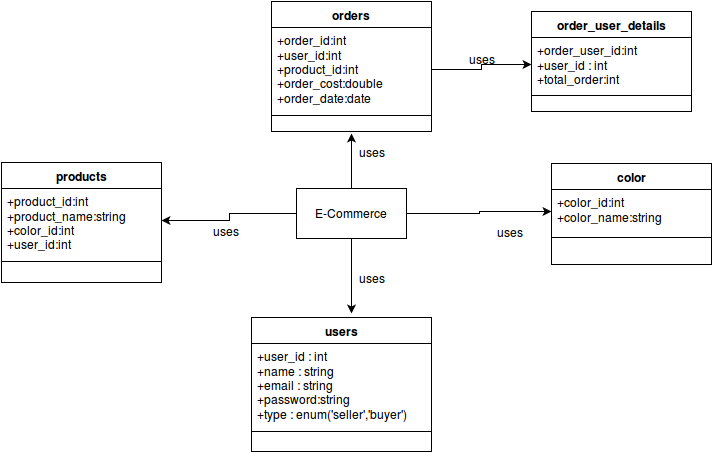

The diagram above was exported from draw.io. Its source (the exported page's mxGraphModel, read from the mxfile embedded in the PNG):
<mxGraphModel dx="1055" dy="498" grid="1" gridSize="10" guides="1" tooltips="1" connect="1" arrows="1" fold="1" page="1" pageScale="1" pageWidth="826" pageHeight="1169" background="#ffffff" math="0">
  <root>
    <mxCell id="0" />
    <mxCell id="1" parent="0" />
    <mxCell id="469a601c5524c204-1" value="users&lt;br&gt;&lt;br&gt;" style="swimlane;html=1;fontStyle=1;align=center;verticalAlign=top;childLayout=stackLayout;horizontal=1;startSize=26;horizontalStack=0;resizeParent=1;resizeLast=0;collapsible=1;marginBottom=0;swimlaneFillColor=#ffffff;" vertex="1" parent="1">
      <mxGeometry x="280" y="344" width="180" height="134" as="geometry" />
    </mxCell>
    <mxCell id="469a601c5524c204-2" value="+user_id : int&lt;br&gt;+name : string&lt;br&gt;+email : string&lt;br&gt;+password:string&lt;br&gt;+type : enum('seller','buyer')&lt;br&gt;" style="text;html=1;strokeColor=none;fillColor=none;align=left;verticalAlign=top;spacingLeft=4;spacingRight=4;whiteSpace=wrap;overflow=hidden;rotatable=0;points=[[0,0.5],[1,0.5]];portConstraint=eastwest;" vertex="1" parent="469a601c5524c204-1">
      <mxGeometry y="26" width="180" height="84" as="geometry" />
    </mxCell>
    <mxCell id="469a601c5524c204-3" value="" style="line;html=1;strokeWidth=1;fillColor=none;align=left;verticalAlign=middle;spacingTop=-1;spacingLeft=3;spacingRight=3;rotatable=0;labelPosition=right;points=[];portConstraint=eastwest;" vertex="1" parent="469a601c5524c204-1">
      <mxGeometry y="110" width="180" height="8" as="geometry" />
    </mxCell>
    <mxCell id="469a601c5524c204-5" value="products" style="swimlane;html=1;fontStyle=1;align=center;verticalAlign=top;childLayout=stackLayout;horizontal=1;startSize=26;horizontalStack=0;resizeParent=1;resizeLast=0;collapsible=1;marginBottom=0;swimlaneFillColor=#ffffff;" vertex="1" parent="1">
      <mxGeometry x="30" y="189" width="160" height="120" as="geometry" />
    </mxCell>
    <mxCell id="469a601c5524c204-6" value="+product_id:int&lt;br&gt;+product_name:string&lt;br&gt;+color_id:int&lt;br&gt;+user_id:int&lt;br&gt;" style="text;html=1;strokeColor=none;fillColor=none;align=left;verticalAlign=top;spacingLeft=4;spacingRight=4;whiteSpace=wrap;overflow=hidden;rotatable=0;points=[[0,0.5],[1,0.5]];portConstraint=eastwest;" vertex="1" parent="469a601c5524c204-5">
      <mxGeometry y="26" width="160" height="64" as="geometry" />
    </mxCell>
    <mxCell id="469a601c5524c204-7" value="" style="line;html=1;strokeWidth=1;fillColor=none;align=left;verticalAlign=middle;spacingTop=-1;spacingLeft=3;spacingRight=3;rotatable=0;labelPosition=right;points=[];portConstraint=eastwest;" vertex="1" parent="469a601c5524c204-5">
      <mxGeometry y="90" width="160" height="18" as="geometry" />
    </mxCell>
    <mxCell id="469a601c5524c204-9" value="orders&lt;br&gt;&lt;br&gt;" style="swimlane;html=1;fontStyle=1;align=center;verticalAlign=top;childLayout=stackLayout;horizontal=1;startSize=26;horizontalStack=0;resizeParent=1;resizeLast=0;collapsible=1;marginBottom=0;swimlaneFillColor=#ffffff;" vertex="1" parent="1">
      <mxGeometry x="300" y="28" width="160" height="130" as="geometry" />
    </mxCell>
    <mxCell id="469a601c5524c204-10" value="+order_id:int&lt;br&gt;+user_id:int&lt;br&gt;+product_id:int&lt;br&gt;+order_cost:double&lt;br&gt;+order_date:date&lt;br&gt;" style="text;html=1;strokeColor=none;fillColor=none;align=left;verticalAlign=top;spacingLeft=4;spacingRight=4;whiteSpace=wrap;overflow=hidden;rotatable=0;points=[[0,0.5],[1,0.5]];portConstraint=eastwest;" vertex="1" parent="469a601c5524c204-9">
      <mxGeometry y="26" width="160" height="84" as="geometry" />
    </mxCell>
    <mxCell id="469a601c5524c204-11" value="" style="line;html=1;strokeWidth=1;fillColor=none;align=left;verticalAlign=middle;spacingTop=-1;spacingLeft=3;spacingRight=3;rotatable=0;labelPosition=right;points=[];portConstraint=eastwest;" vertex="1" parent="469a601c5524c204-9">
      <mxGeometry y="110" width="160" height="8" as="geometry" />
    </mxCell>
    <mxCell id="469a601c5524c204-13" value="color" style="swimlane;html=1;fontStyle=1;align=center;verticalAlign=top;childLayout=stackLayout;horizontal=1;startSize=26;horizontalStack=0;resizeParent=1;resizeLast=0;collapsible=1;marginBottom=0;swimlaneFillColor=#ffffff;" vertex="1" parent="1">
      <mxGeometry x="580" y="190" width="160" height="101" as="geometry" />
    </mxCell>
    <mxCell id="469a601c5524c204-14" value="+color_id:int&lt;br&gt;+color_name:string&lt;br&gt;" style="text;html=1;strokeColor=none;fillColor=none;align=left;verticalAlign=top;spacingLeft=4;spacingRight=4;whiteSpace=wrap;overflow=hidden;rotatable=0;points=[[0,0.5],[1,0.5]];portConstraint=eastwest;" vertex="1" parent="469a601c5524c204-13">
      <mxGeometry y="26" width="160" height="44" as="geometry" />
    </mxCell>
    <mxCell id="469a601c5524c204-15" value="" style="line;html=1;strokeWidth=1;fillColor=none;align=left;verticalAlign=middle;spacingTop=-1;spacingLeft=3;spacingRight=3;rotatable=0;labelPosition=right;points=[];portConstraint=eastwest;" vertex="1" parent="469a601c5524c204-13">
      <mxGeometry y="70" width="160" height="8" as="geometry" />
    </mxCell>
    <mxCell id="469a601c5524c204-17" value="order_user_details" style="swimlane;html=1;fontStyle=1;align=center;verticalAlign=top;childLayout=stackLayout;horizontal=1;startSize=26;horizontalStack=0;resizeParent=1;resizeLast=0;collapsible=1;marginBottom=0;swimlaneFillColor=#ffffff;" vertex="1" parent="1">
      <mxGeometry x="560" y="38" width="160" height="100" as="geometry" />
    </mxCell>
    <mxCell id="469a601c5524c204-18" value="+order_user_id:int&lt;br&gt;+user_id : int&lt;br&gt;+total_order:int&lt;br&gt;" style="text;html=1;strokeColor=none;fillColor=none;align=left;verticalAlign=top;spacingLeft=4;spacingRight=4;whiteSpace=wrap;overflow=hidden;rotatable=0;points=[[0,0.5],[1,0.5]];portConstraint=eastwest;" vertex="1" parent="469a601c5524c204-17">
      <mxGeometry y="26" width="160" height="54" as="geometry" />
    </mxCell>
    <mxCell id="469a601c5524c204-19" value="" style="line;html=1;strokeWidth=1;fillColor=none;align=left;verticalAlign=middle;spacingTop=-1;spacingLeft=3;spacingRight=3;rotatable=0;labelPosition=right;points=[];portConstraint=eastwest;" vertex="1" parent="469a601c5524c204-17">
      <mxGeometry y="80" width="160" height="8" as="geometry" />
    </mxCell>
    <mxCell id="469a601c5524c204-32" style="edgeStyle=orthogonalEdgeStyle;rounded=0;html=1;exitX=0.5;exitY=0;jettySize=auto;orthogonalLoop=1;" edge="1" parent="1" source="469a601c5524c204-21">
      <mxGeometry relative="1" as="geometry">
        <mxPoint x="380" y="160" as="targetPoint" />
      </mxGeometry>
    </mxCell>
    <mxCell id="469a601c5524c204-33" style="edgeStyle=orthogonalEdgeStyle;rounded=0;html=1;exitX=0;exitY=0.5;entryX=1;entryY=0.5;jettySize=auto;orthogonalLoop=1;" edge="1" parent="1" source="469a601c5524c204-21" target="469a601c5524c204-6">
      <mxGeometry relative="1" as="geometry" />
    </mxCell>
    <mxCell id="469a601c5524c204-34" style="edgeStyle=orthogonalEdgeStyle;rounded=0;html=1;exitX=1;exitY=0.5;jettySize=auto;orthogonalLoop=1;" edge="1" parent="1" source="469a601c5524c204-21" target="469a601c5524c204-14">
      <mxGeometry relative="1" as="geometry" />
    </mxCell>
    <mxCell id="469a601c5524c204-35" style="edgeStyle=orthogonalEdgeStyle;rounded=0;html=1;exitX=0.5;exitY=1;jettySize=auto;orthogonalLoop=1;" edge="1" parent="1" source="469a601c5524c204-21">
      <mxGeometry relative="1" as="geometry">
        <mxPoint x="380" y="340" as="targetPoint" />
      </mxGeometry>
    </mxCell>
    <mxCell id="469a601c5524c204-21" value="E-Commerce" style="html=1;" vertex="1" parent="1">
      <mxGeometry x="325" y="215" width="110" height="50" as="geometry" />
    </mxCell>
    <mxCell id="469a601c5524c204-27" value="uses" style="text;html=1;strokeColor=none;fillColor=none;align=center;verticalAlign=middle;whiteSpace=wrap;overflow=hidden;" vertex="1" parent="1">
      <mxGeometry x="490" y="76" width="40" height="20" as="geometry" />
    </mxCell>
    <mxCell id="469a601c5524c204-31" style="edgeStyle=orthogonalEdgeStyle;rounded=0;html=1;exitX=1;exitY=0.5;entryX=0;entryY=0.5;jettySize=auto;orthogonalLoop=1;" edge="1" parent="1" source="469a601c5524c204-10" target="469a601c5524c204-18">
      <mxGeometry relative="1" as="geometry" />
    </mxCell>
    <mxCell id="469a601c5524c204-36" value="uses" style="text;html=1;resizable=0;points=[];autosize=1;align=left;verticalAlign=top;spacingTop=-4;" vertex="1" parent="1">
      <mxGeometry x="386" y="296" width="40" height="20" as="geometry" />
    </mxCell>
    <mxCell id="469a601c5524c204-37" value="uses" style="text;html=1;resizable=0;points=[];autosize=1;align=left;verticalAlign=top;spacingTop=-4;" vertex="1" parent="1">
      <mxGeometry x="524" y="250" width="40" height="20" as="geometry" />
    </mxCell>
    <mxCell id="469a601c5524c204-38" value="uses&lt;br&gt;" style="text;html=1;resizable=0;points=[];autosize=1;align=left;verticalAlign=top;spacingTop=-4;" vertex="1" parent="1">
      <mxGeometry x="240" y="249" width="40" height="20" as="geometry" />
    </mxCell>
    <mxCell id="469a601c5524c204-39" value="uses&lt;br&gt;" style="text;html=1;resizable=0;points=[];autosize=1;align=left;verticalAlign=top;spacingTop=-4;" vertex="1" parent="1">
      <mxGeometry x="386" y="170" width="40" height="20" as="geometry" />
    </mxCell>
  </root>
</mxGraphModel>